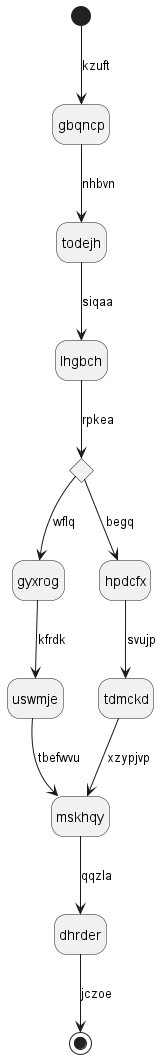

The diagram above was rendered by PlantUML. Its source (embedded in the PNG):
@startuml
hide empty description
state gbqncp
[*] --> gbqncp : kzuft
gbqncp --> todejh : nhbvn
todejh --> lhgbch : siqaa
state djqmet <<choice>>
lhgbch --> djqmet : rpkea
djqmet --> gyxrog : wflq
gyxrog --> uswmje : kfrdk
uswmje --> mskhqy : tbefwvu
djqmet --> hpdcfx : begq
hpdcfx --> tdmckd : svujp
tdmckd --> mskhqy : xzypjvp
mskhqy --> dhrder : qqzla
dhrder --> [*] : jczoe
@enduml